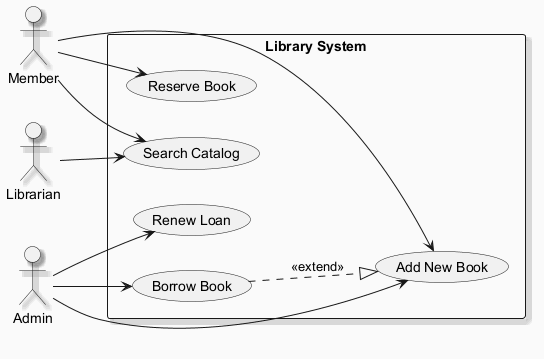

The diagram above was rendered by PlantUML. Its source (embedded in the PNG):
@startuml
skinparam backgroundColor #FAFAFA
skinparam classBackgroundColor #FFF3E0
skinparam classBorderColor #E65100
skinparam shadowing true
left to right direction
actor "Member" as Member
actor "Admin" as Admin
actor "Librarian" as Librarian
rectangle "Library System" {
  usecase "Borrow Book" as UC_BorrowBook
  usecase "Search Catalog" as UC_SearchCatalog
  usecase "Reserve Book" as UC_ReserveBook
  usecase "Add New Book" as UC_AddNewBook
  usecase "Renew Loan" as UC_RenewLoan
}
Member --> UC_ReserveBook
Member --> UC_AddNewBook
Member --> UC_SearchCatalog
Admin --> UC_BorrowBook
Admin --> UC_AddNewBook
Admin --> UC_RenewLoan
Librarian --> UC_SearchCatalog
UC_BorrowBook ..|> UC_AddNewBook : <<extend>>
@enduml